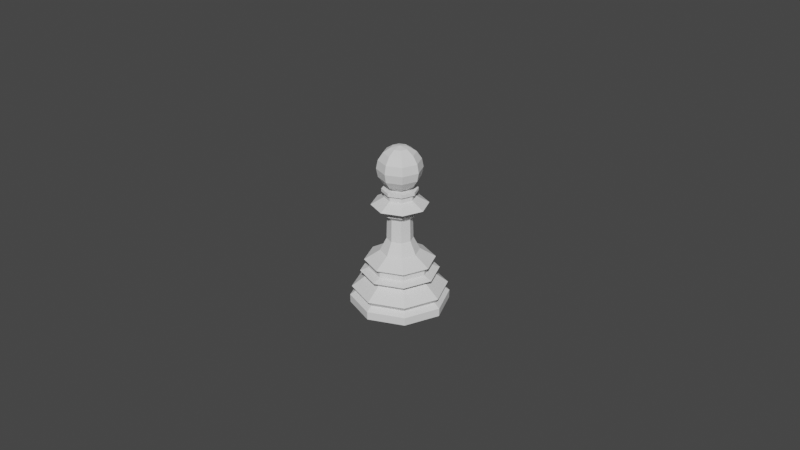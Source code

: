 # Source: pawn.blend  (saved by Blender 2.80.74; exported with 4.5.12 LTS)
import bpy
from mathutils import Matrix  # noqa: F401  (used for matrix-valued properties, if any)

bpy.ops.wm.read_factory_settings(use_empty=True)
scene = bpy.context.scene
scene.name = 'Scene'

# ---- collections
col_collection = bpy.data.collections.new('Collection'); scene.collection.children.link(col_collection)

# ---- world
world_world = bpy.data.worlds.new('World'); scene.world = world_world
world_world.use_nodes = True; world_world.node_tree.nodes.clear()
_N = world_world.node_tree.nodes; _L = world_world.node_tree.links
n0 = _N.new('ShaderNodeOutputWorld'); n0.name = 'World Output'; n0.location = (300, 300)
n1 = _N.new('ShaderNodeBackground'); n1.name = 'Background'; n1.location = (10, 300)
n1.inputs[0].default_value = (0.05088, 0.05088, 0.05088, 1.0)
_L.new(n1.outputs[0], n0.inputs[0])
n0.is_active_output = True
world_world.color = (0.05088, 0.05088, 0.05088)
world_world.use_sun_shadow = False
world_world.sun_shadow_jitter_overblur = 0.0

# ---- meshes
me_cylinder_001 = bpy.data.meshes.new('Cylinder.001')
me_cylinder_001.from_pydata([(3.164e-10, 0.009247, 0.01317), (0.009247, -1.627e-09, 0.01317), (-2.691e-09, -0.009247, 0.01317), (-0.009247, 6.6e-09, 0.01317), (0.006538, 0.006538, 0.01317), (0.006538, -0.006538, 0.01317), (-0.006538, -0.006538, 0.01317), (-0.006538, 0.006538, 0.01317), (1.765e-11, 0.009714, 0.00918), (0.006869, 0.006869, 0.00918), (0.009714, -1.754e-09, 0.00918), (0.006869, -0.006869, 0.00918), (-3.13e-09, -0.009714, 0.00918), (-0.006869, -0.006869, 0.00918), (-0.009714, 6.881e-09, 0.00918), (-0.006869, 0.006869, 0.00918), (-1.17e-10, 0.01449, 0.005431), (0.01024, 0.01024, 0.005431), (0.01449, -2.844e-09, 0.005431), (0.01024, -0.01024, 0.005431), (-4.751e-09, -0.01449, 0.005431), (-0.01024, -0.01024, 0.005431), (-0.01449, 9.996e-09, 0.005431), (-0.01024, 0.01024, 0.005431), (-2.007e-10, 0.01315, 0.003858), (0.009299, 0.009299, 0.003858), (0.01315, -2.541e-09, 0.003858), (0.009299, -0.009299, 0.003858), (-4.364e-09, -0.01315, 0.003858), (-0.009299, -0.009299, 0.003858), (-0.01315, 9.087e-09, 0.003858), (-0.009299, 0.009299, 0.003858), (-2.961e-10, 0.01502, 0.002517), (0.01062, 0.01062, 0.002517), (0.01502, -3.019e-09, 0.002517), (0.01062, -0.01062, 0.002517), (-4.964e-09, -0.01502, 0.002517), (-0.01062, -0.01062, 0.002517), (-0.01502, 1.021e-08, 0.002517), (-0.01062, 0.01062, 0.002517), (-6.82e-10, 0.01497, -2.22e-16), (0.01058, 0.01058, -2.22e-16), (0.01497, -3.189e-09, -2.22e-16), (0.01058, -0.01058, -2.22e-16), (-4.923e-09, -0.01497, -2.22e-16), (-0.01058, -0.01058, -2.22e-16), (-0.01497, 9.735e-09, -2.22e-16), (-0.01058, 0.01058, -2.22e-16), (1.518e-10, 0.01192, 0.01066), (0.008427, 0.008427, 0.01066), (0.01192, -2.305e-09, 0.01066), (0.008427, -0.008427, 0.01066), (-3.718e-09, -0.01192, 0.01066), (-0.008427, -0.008427, 0.01066), (-0.01192, 8.294e-09, 0.01066), (-0.008427, 0.008427, 0.01066), (1.962e-10, 0.009343, 0.01164), (0.006606, 0.006606, 0.01164), (0.009343, -1.654e-09, 0.01164), (0.006606, -0.006606, 0.01164), (-2.842e-09, -0.009343, 0.01164), (-0.006606, -0.006606, 0.01164), (-0.009343, 6.658e-09, 0.01164), (-0.006606, 0.006606, 0.01164), (0.006046, 0.006046, 0.03231), (1.944e-09, 0.00855, 0.03231), (0.00855, -1.453e-09, 0.03231), (0.006046, -0.006046, 0.03231), (-8.423e-10, -0.00855, 0.03231), (-0.006046, -0.006046, 0.03231), (-0.00855, 6.158e-09, 0.03231), (-0.006046, 0.006046, 0.03231), (-0.003964, 3.185e-09, 0.0212), (-0.002803, 0.002803, 0.0212), (-1.5e-10, -0.003964, 0.0212), (-0.002803, -0.002803, 0.0212), (0.003964, -3.429e-10, 0.0212), (0.002803, -0.002803, 0.0212), (1.142e-09, 0.003964, 0.0212), (0.002803, 0.002803, 0.0212), (-0.005421, 4.133e-09, 0.03116), (2.24e-10, -0.005421, 0.03116), (0.005421, -6.925e-10, 0.03116), (1.99e-09, 0.005421, 0.03116), (-0.003833, 0.003833, 0.03116), (-0.003833, -0.003833, 0.03116), (0.003833, -0.003833, 0.03116), (0.003833, 0.003833, 0.03116), (0.003259, 0.003259, 0.03457), (0.004608, 1.221e-10, 0.03457), (0.003259, -0.003259, 0.03457), (1.332e-09, -0.004608, 0.03457), (-0.003259, -0.003259, 0.03457), (-0.004608, 1.904e-09, 0.03457), (-0.003259, 0.003259, 0.03457), (1.918e-09, 0.004608, 0.03457), (0.00755, 0.00755, 0.01434), (0.00755, -0.00755, 0.01434), (-0.00755, -0.00755, 0.01434), (-0.00755, 0.00755, 0.01434), (-0.01068, 7.509e-09, 0.01434), (-3.075e-09, -0.01068, 0.01434), (0.01068, -1.992e-09, 0.01434), (3.986e-10, 0.01068, 0.01434), (-0.005945, 4.477e-09, 0.01728), (-1.195e-09, -0.005945, 0.01728), (0.005945, -8.134e-10, 0.01728), (7.398e-10, 0.005945, 0.01728), (0.004204, 0.004204, 0.01728), (0.004204, -0.004204, 0.01728), (-0.004204, -0.004204, 0.01728), (-0.004204, 0.004204, 0.01728), (-0.002676, 0.002676, 0.02824), (-0.002676, -0.002676, 0.02824), (0.002676, -0.002676, 0.02824), (0.002676, 0.002676, 0.02824), (-0.003785, 3.077e-09, 0.02824), (5.446e-10, -0.003785, 0.02824), (0.003785, -2.92e-10, 0.02824), (1.778e-09, 0.003785, 0.02824), (-0.005526, 4.183e-09, 0.02978), (4.971e-11, -0.005526, 0.02978), (0.005526, -7.359e-10, 0.02978), (1.85e-09, 0.005526, 0.02978), (-0.003908, 0.003908, 0.02978), (-0.003908, -0.003908, 0.02978), (0.003908, -0.003908, 0.02978), (0.003908, 0.003908, 0.02978), (0.004656, -1.488e-10, 0.03454), (0.003293, -0.003293, 0.03454), (1.024e-09, -0.004656, 0.03454), (-0.003293, -0.003293, 0.03454), (-0.004656, 2.621e-09, 0.03454), (-0.003293, 0.003293, 0.03454), (1.999e-09, 0.004656, 0.03454), (0.003293, 0.003293, 0.03454), (0.004656, -1.488e-10, 0.03594), (0.003293, -0.003293, 0.03594), (1.024e-09, -0.004656, 0.03594), (-0.003293, -0.003293, 0.03594), (-0.004656, 2.621e-09, 0.03594), (-0.003293, 0.003293, 0.03594), (1.999e-09, 0.004656, 0.03594), (0.003293, 0.003293, 0.03594), (0.005423, -3.172e-10, 0.03638), (0.003835, -0.003835, 0.03638), (8.182e-10, -0.005423, 0.03638), (-0.003835, -0.003835, 0.03638), (-0.005423, 2.909e-09, 0.03638), (-0.003835, 0.003835, 0.03638), (1.954e-09, 0.005423, 0.03638), (0.003835, 0.003835, 0.03638), (0.002665, 2.735e-10, 0.03737), (0.001884, -0.001884, 0.03737), (1.527e-09, -0.002665, 0.03737), (-0.001884, -0.001884, 0.03737), (-0.002665, 1.859e-09, 0.03737), (-0.001884, 0.001884, 0.03737), (2.085e-09, 0.002665, 0.03737), (0.001884, 0.001884, 0.03737), (-9.366e-05, 0.002603, 0.04992), (-0.0001319, 0.004816, 0.0388), (0.001766, 0.00187, 0.04992), (0.003303, 0.003462, 0.04845), (0.004331, 0.004526, 0.04623), (0.004692, 0.004899, 0.04362), (0.004331, 0.004526, 0.04101), (0.003303, 0.003462, 0.0388), (0.001766, 0.00187, 0.03732), (0.002562, 3.722e-05, 0.04992), (0.004775, 7.544e-05, 0.04845), (0.006254, 0.000101, 0.04623), (0.006773, 0.0001099, 0.04362), (0.006254, 0.000101, 0.04101), (0.004775, 7.544e-05, 0.0388), (0.002562, 3.722e-05, 0.03732), (0.001829, -0.001822, 0.04992), (0.003421, -0.00336, 0.04845), (0.004485, -0.004387, 0.04623), (0.004858, -0.004748, 0.04362), (0.004485, -0.004387, 0.04101), (0.003421, -0.00336, 0.0388), (0.001829, -0.001822, 0.03732), (-3.505e-06, -0.002618, 0.04992), (3.471e-05, -0.004832, 0.04845), (6.024e-05, -0.00631, 0.04623), (6.921e-05, -0.00683, 0.04362), (6.024e-05, -0.00631, 0.04101), (3.471e-05, -0.004832, 0.0388), (-3.505e-06, -0.002618, 0.03732), (-0.001863, -0.001886, 0.04992), (-0.003401, -0.003478, 0.04845), (-0.004428, -0.004541, 0.04623), (-0.004789, -0.004915, 0.04362), (-0.004428, -0.004541, 0.04101), (-0.003401, -0.003478, 0.0388), (-0.001863, -0.001886, 0.03732), (-0.005399, 2.923e-09, 0.03724), (-0.003818, 0.003818, 0.03724), (-0.002659, -5.293e-05, 0.04992), (-0.004872, -9.115e-05, 0.04845), (-0.006351, -0.0001167, 0.04623), (-0.00687, -0.0001256, 0.04362), (-0.006351, -0.0001167, 0.04101), (-0.004872, -9.115e-05, 0.0388), (-0.002659, -5.293e-05, 0.03732), (8.357e-10, -0.005399, 0.03724), (0.003818, 0.003818, 0.03724), (-0.001926, 0.001806, 0.04992), (-0.003518, 0.003344, 0.04845), (-0.004582, 0.004372, 0.04623), (-0.004956, 0.004733, 0.04362), (-0.004582, 0.004372, 0.04101), (-0.003518, 0.003344, 0.0388), (-0.001926, 0.001806, 0.03732), (1.966e-09, 0.005399, 0.03724), (-4.858e-05, -7.856e-06, 0.05044), (0.003818, -0.003818, 0.03724), (-0.0001319, 0.004816, 0.04845), (-0.0001574, 0.006295, 0.04623), (-0.0001664, 0.006814, 0.04362), (-0.0001574, 0.006295, 0.04101), (0.005399, -2.896e-10, 0.03724), (-9.366e-05, 0.002603, 0.03732), (-0.003818, -0.003818, 0.03724)], [], [(42, 41, 33, 34), (43, 42, 34, 35), (44, 43, 35, 36), (45, 44, 36, 37), (46, 45, 37, 38), (47, 46, 38, 39), (40, 47, 39, 32), (108, 79, 76, 106), (84, 80, 70, 71), (17, 16, 8, 9), (40, 41, 42, 43, 44, 45, 46, 47), (25, 26, 34, 33), (25, 33, 32, 24), (24, 31, 23, 16), (31, 30, 22, 23), (30, 29, 21, 22), (29, 28, 20, 21), (28, 27, 19, 20), (27, 26, 18, 19), (10, 9, 49, 50), (40, 32, 33, 41), (24, 32, 39, 31), (30, 31, 39, 38), (29, 30, 38, 37), (28, 29, 37, 36), (27, 28, 36, 35), (26, 27, 35, 34), (18, 17, 9, 10), (26, 25, 17, 18), (25, 24, 16, 17), (16, 23, 15, 8), (23, 22, 14, 15), (22, 21, 13, 14), (21, 20, 12, 13), (20, 19, 11, 12), (19, 18, 10, 11), (63, 56, 48, 55), (111, 73, 78, 107), (104, 72, 73, 111), (110, 75, 72, 104), (105, 74, 75, 110), (109, 77, 74, 105), (106, 76, 77, 109), (11, 10, 50, 51), (12, 11, 51, 52), (13, 12, 52, 53), (14, 13, 53, 54), (15, 14, 54, 55), (8, 15, 55, 48), (9, 8, 48, 49), (49, 57, 58, 50), (50, 58, 59, 51), (51, 59, 60, 52), (52, 60, 61, 53), (53, 61, 62, 54), (54, 62, 63, 55), (56, 0, 4, 57), (48, 56, 57, 49), (85, 81, 68, 69), (86, 82, 66, 67), (87, 83, 65, 64), (83, 84, 71, 65), (80, 85, 69, 70), (81, 86, 67, 68), (82, 87, 64, 66), (57, 4, 1, 58), (62, 3, 7, 63), (60, 2, 6, 61), (58, 1, 5, 59), (0, 103, 96, 4), (63, 7, 0, 56), (61, 6, 3, 62), (59, 5, 2, 60), (122, 127, 87, 82), (121, 126, 86, 81), (120, 125, 85, 80), (123, 124, 84, 83), (127, 123, 83, 87), (126, 122, 82, 86), (125, 121, 81, 85), (124, 120, 80, 84), (107, 78, 79, 108), (1, 102, 97, 5), (5, 97, 101, 2), (2, 101, 98, 6), (6, 98, 100, 3), (3, 100, 99, 7), (7, 99, 103, 0), (4, 96, 102, 1), (103, 107, 108, 96), (102, 106, 109, 97), (97, 109, 105, 101), (101, 105, 110, 98), (98, 110, 104, 100), (100, 104, 111, 99), (99, 111, 107, 103), (96, 108, 106, 102), (73, 72, 116, 112), (75, 74, 117, 113), (77, 76, 118, 114), (79, 78, 119, 115), (78, 73, 112, 119), (72, 75, 113, 116), (74, 77, 114, 117), (76, 79, 115, 118), (112, 116, 120, 124), (113, 117, 121, 125), (114, 118, 122, 126), (115, 119, 123, 127), (119, 112, 124, 123), (116, 113, 125, 120), (117, 114, 126, 121), (118, 115, 127, 122), (66, 128, 129, 67), (70, 132, 133, 71), (68, 130, 131, 69), (71, 133, 134, 65), (69, 131, 132, 70), (67, 129, 130, 68), (66, 64, 135, 128), (65, 134, 135, 64), (132, 131, 139, 140), (131, 130, 138, 139), (129, 128, 136, 137), (135, 134, 142, 143), (130, 129, 137, 138), (134, 133, 141, 142), (133, 132, 140, 141), (128, 135, 143, 136), (143, 142, 150, 151), (138, 137, 145, 146), (142, 141, 149, 150), (141, 140, 148, 149), (136, 143, 151, 144), (140, 139, 147, 148), (139, 138, 146, 147), (137, 136, 144, 145), (224, 206, 154, 155), (217, 222, 152, 153), (207, 215, 158, 159), (206, 217, 153, 154), (215, 198, 157, 158), (198, 197, 156, 157), (222, 207, 159, 152), (197, 224, 155, 156), (153, 182, 189, 154), (218, 160, 162, 163), (223, 161, 167, 168), (221, 220, 165, 166), (219, 218, 163, 164), (160, 216, 162), (146, 145, 217, 206), (161, 221, 166, 167), (220, 219, 164, 165), (166, 165, 172, 173), (164, 163, 170, 171), (162, 216, 169), (150, 149, 198, 215), (167, 166, 173, 174), (165, 164, 171, 172), (163, 162, 169, 170), (168, 167, 174, 175), (149, 148, 197, 198), (174, 173, 180, 181), (172, 171, 178, 179), (170, 169, 176, 177), (175, 174, 181, 182), (173, 172, 179, 180), (171, 170, 177, 178), (169, 216, 176), (179, 178, 185, 186), (177, 176, 183, 184), (182, 181, 188, 189), (180, 179, 186, 187), (178, 177, 184, 185), (176, 216, 183), (144, 151, 207, 222), (181, 180, 187, 188), (189, 188, 195, 196), (187, 186, 193, 194), (185, 184, 191, 192), (183, 216, 190), (148, 147, 224, 197), (188, 187, 194, 195), (186, 185, 192, 193), (184, 183, 190, 191), (192, 191, 200, 201), (190, 216, 199), (145, 144, 222, 217), (195, 194, 203, 204), (193, 192, 201, 202), (191, 190, 199, 200), (196, 195, 204, 205), (194, 193, 202, 203), (147, 146, 206, 224), (204, 203, 212, 213), (202, 201, 210, 211), (200, 199, 208, 209), (205, 204, 213, 214), (203, 202, 211, 212), (201, 200, 209, 210), (199, 216, 208), (209, 208, 160, 218), (214, 213, 161, 223), (212, 211, 220, 221), (210, 209, 218, 219), (208, 216, 160), (151, 150, 215, 207), (213, 212, 221, 161), (211, 210, 219, 220), (154, 189, 196, 155), (155, 196, 205, 156), (156, 205, 214, 157), (157, 214, 223, 158), (158, 223, 168, 159), (159, 168, 175, 152), (152, 175, 182, 153)])
_uv = me_cylinder_001.uv_layers.new(name='UVMap')
_uv.uv.foreach_set('vector', [0.9813, 0.25, 0.9135, 0.4135, 0.8815, 0.6086, 0.7889, 0.5812, 0.9135, 0.08645, 0.9813, 0.25, 0.7889, 0.5812, 0.6735, 0.5537, 0.75, 0.01871, 0.9135, 0.08645, 0.6735, 0.5537, 0.542, 0.5423, 0.5865, 0.08645, 0.75, 0.01871, 0.542, 0.5423, 0.4105, 0.5537, 0.5187, 0.25, 0.5865, 0.08645, 0.4105, 0.5537, 0.2951, 0.5812, 0.5865, 0.4135, 0.5187, 0.25, 0.2951, 0.5812, 0.2025, 0.6086, 0.75, 0.4813, 0.5865, 0.4135, 0.2025, 0.6086, 0.1257, 0.62, 0.8751, 0.9865, 0.875, 1.0, 0.75, 1.0, 0.75, 0.9865, 0.125, 1.0, 0.25, 1.0, 0.2691, 0.9612, 0.1528, 0.9612, 0.8755, 0.7429, 0.9936, 0.7437, 1.002, 0.8499, 0.8751, 0.8498, 0.75, 0.4813, 0.9135, 0.4135, 0.9813, 0.25, 0.9135, 0.08645, 0.75, 0.01871, 0.5865, 0.08645, 0.5187, 0.25, 0.5865, 0.4135, 0.8765, 0.6822, 0.759, 0.6758, 0.7889, 0.5812, 0.8815, 0.6086, 0.8765, 0.6822, 0.8815, 0.6086, 0.9583, 0.62, 0.9894, 0.6848, 0.02996, 0.6848, 0.1428, 0.6822, 0.13, 0.7429, 0.01179, 0.7437, 0.1428, 0.6822, 0.2603, 0.6758, 0.2529, 0.7411, 0.13, 0.7429, 0.2603, 0.6758, 0.3831, 0.6694, 0.3773, 0.7393, 0.2529, 0.7411, 0.3831, 0.6694, 0.5097, 0.6668, 0.5027, 0.7385, 0.3773, 0.7393, 0.5097, 0.6668, 0.6362, 0.6694, 0.6282, 0.7393, 0.5027, 0.7385, 0.6362, 0.6694, 0.759, 0.6758, 0.7526, 0.7411, 0.6282, 0.7393, 0.7504, 0.8495, 0.8751, 0.8498, 0.875, 0.9257, 0.7502, 0.9255, 0.75, 0.4813, 0.9583, 0.62, 0.8815, 0.6086, 0.9135, 0.4135, 0.02996, 0.6848, 0.1257, 0.62, 0.2025, 0.6086, 0.1428, 0.6822, 0.2603, 0.6758, 0.1428, 0.6822, 0.2025, 0.6086, 0.2951, 0.5812, 0.3831, 0.6694, 0.2603, 0.6758, 0.2951, 0.5812, 0.4105, 0.5537, 0.5097, 0.6668, 0.3831, 0.6694, 0.4105, 0.5537, 0.542, 0.5423, 0.6362, 0.6694, 0.5097, 0.6668, 0.542, 0.5423, 0.6735, 0.5537, 0.759, 0.6758, 0.6362, 0.6694, 0.6735, 0.5537, 0.7889, 0.5812, 0.7526, 0.7411, 0.8755, 0.7429, 0.8751, 0.8498, 0.7504, 0.8495, 0.759, 0.6758, 0.8765, 0.6822, 0.8755, 0.7429, 0.7526, 0.7411, 0.8765, 0.6822, 0.9894, 0.6848, 0.9936, 0.7437, 0.8755, 0.7429, 0.01179, 0.7437, 0.13, 0.7429, 0.1258, 0.8498, -0.0008605, 0.8499, 0.13, 0.7429, 0.2529, 0.7411, 0.2504, 0.8495, 0.1258, 0.8498, 0.2529, 0.7411, 0.3773, 0.7393, 0.3754, 0.8492, 0.2504, 0.8495, 0.3773, 0.7393, 0.5027, 0.7385, 0.5004, 0.849, 0.3754, 0.8492, 0.5027, 0.7385, 0.6282, 0.7393, 0.6255, 0.8492, 0.5004, 0.849, 0.6282, 0.7393, 0.7526, 0.7411, 0.7504, 0.8495, 0.6255, 0.8492, 0.1252, 0.9663, 0.001443, 0.9664, 0.005048, 0.9257, 0.1255, 0.9257, 0.125, 0.9865, 0.125, 1.0, -9.313e-10, 1.0, -0.006776, 0.9866, 0.25, 0.9865, 0.25, 1.0, 0.125, 1.0, 0.125, 0.9865, 0.375, 0.9865, 0.375, 1.0, 0.25, 1.0, 0.25, 0.9865, 0.5, 0.9865, 0.5, 1.0, 0.375, 1.0, 0.375, 0.9865, 0.625, 0.9865, 0.625, 1.0, 0.5, 1.0, 0.5, 0.9865, 0.75, 0.9865, 0.75, 1.0, 0.625, 1.0, 0.625, 0.9865, 0.6255, 0.8492, 0.7504, 0.8495, 0.7502, 0.9255, 0.6253, 0.9254, 0.5004, 0.849, 0.6255, 0.8492, 0.6253, 0.9254, 0.5002, 0.9253, 0.3754, 0.8492, 0.5004, 0.849, 0.5002, 0.9253, 0.3752, 0.9254, 0.2504, 0.8495, 0.3754, 0.8492, 0.3752, 0.9254, 0.2502, 0.9255, 0.1258, 0.8498, 0.2504, 0.8495, 0.2502, 0.9255, 0.1255, 0.9257, -0.0008605, 0.8499, 0.1258, 0.8498, 0.1255, 0.9257, 0.005048, 0.9257, 0.8751, 0.8498, 1.002, 0.8499, 0.9954, 0.9257, 0.875, 0.9257, 0.875, 0.9257, 0.875, 0.9663, 0.7501, 0.9663, 0.7502, 0.9255, 0.7502, 0.9255, 0.7501, 0.9663, 0.6251, 0.9662, 0.6253, 0.9254, 0.6253, 0.9254, 0.6251, 0.9662, 0.5001, 0.9662, 0.5002, 0.9253, 0.5002, 0.9253, 0.5001, 0.9662, 0.3751, 0.9662, 0.3752, 0.9254, 0.3752, 0.9254, 0.3751, 0.9662, 0.2501, 0.9663, 0.2502, 0.9255, 0.2502, 0.9255, 0.2501, 0.9663, 0.1252, 0.9663, 0.1255, 0.9257, 0.9988, 0.9664, 1.002, 0.9725, 0.8751, 0.9725, 0.875, 0.9663, 0.9954, 0.9257, 0.9988, 0.9664, 0.875, 0.9663, 0.875, 0.9257, 0.375, 1.0, 0.5, 1.0, 0.4834, 0.9612, 0.3584, 0.9612, 0.625, 1.0, 0.75, 1.0, 0.7334, 0.9612, 0.6084, 0.9612, 0.875, 1.0, 0.9998, 1.0, 0.9688, 0.9374, 0.8584, 0.9612, 0.0002299, 1.0, 0.125, 1.0, 0.1528, 0.9612, 0.01567, 0.985, 0.25, 1.0, 0.375, 1.0, 0.3584, 0.9612, 0.2691, 0.9612, 0.5, 1.0, 0.625, 1.0, 0.6084, 0.9612, 0.4834, 0.9612, 0.75, 1.0, 0.875, 1.0, 0.8584, 0.9612, 0.7334, 0.9612, 0.875, 0.9663, 0.8751, 0.9725, 0.7501, 0.9724, 0.7501, 0.9663, 0.2501, 0.9663, 0.2501, 0.9724, 0.1251, 0.9725, 0.1252, 0.9663, 0.5001, 0.9662, 0.5001, 0.9723, 0.3751, 0.9724, 0.3751, 0.9662, 0.7501, 0.9663, 0.7501, 0.9724, 0.6251, 0.9724, 0.6251, 0.9662, 1.002, 0.9725, 1.008, 0.9765, 0.8751, 0.9765, 0.8751, 0.9725, 0.1252, 0.9663, 0.1251, 0.9725, -0.002027, 0.9725, 0.001443, 0.9664, 0.3751, 0.9662, 0.3751, 0.9724, 0.2501, 0.9724, 0.2501, 0.9663, 0.6251, 0.9662, 0.6251, 0.9724, 0.5001, 0.9723, 0.5001, 0.9662, 0.75, 1.0, 0.875, 1.0, 0.875, 1.0, 0.75, 1.0, 0.5, 1.0, 0.625, 1.0, 0.625, 1.0, 0.5, 1.0, 0.25, 1.0, 0.375, 1.0, 0.375, 1.0, 0.25, 1.0, -0.001316, 1.0, 0.125, 1.0, 0.125, 1.0, 0.0002299, 1.0, 0.875, 1.0, 1.001, 1.0, 0.9998, 1.0, 0.875, 1.0, 0.625, 1.0, 0.75, 1.0, 0.75, 1.0, 0.625, 1.0, 0.375, 1.0, 0.5, 1.0, 0.5, 1.0, 0.375, 1.0, 0.125, 1.0, 0.25, 1.0, 0.25, 1.0, 0.125, 1.0, 1.007, 0.9866, 1.0, 1.0, 0.875, 1.0, 0.8751, 0.9865, 0.7501, 0.9724, 0.7501, 0.9764, 0.6251, 0.9764, 0.6251, 0.9724, 0.6251, 0.9724, 0.6251, 0.9764, 0.5001, 0.9764, 0.5001, 0.9723, 0.5001, 0.9723, 0.5001, 0.9764, 0.3751, 0.9764, 0.3751, 0.9724, 0.3751, 0.9724, 0.3751, 0.9764, 0.2501, 0.9764, 0.2501, 0.9724, 0.2501, 0.9724, 0.2501, 0.9764, 0.125, 0.9765, 0.1251, 0.9725, 0.1251, 0.9725, 0.125, 0.9765, -0.007867, 0.9765, -0.002027, 0.9725, 0.8751, 0.9725, 0.8751, 0.9765, 0.7501, 0.9764, 0.7501, 0.9724, 1.008, 0.9765, 1.007, 0.9866, 0.8751, 0.9865, 0.8751, 0.9765, 0.7501, 0.9764, 0.75, 0.9865, 0.625, 0.9865, 0.6251, 0.9764, 0.6251, 0.9764, 0.625, 0.9865, 0.5, 0.9865, 0.5001, 0.9764, 0.5001, 0.9764, 0.5, 0.9865, 0.375, 0.9865, 0.3751, 0.9764, 0.3751, 0.9764, 0.375, 0.9865, 0.25, 0.9865, 0.2501, 0.9764, 0.2501, 0.9764, 0.25, 0.9865, 0.125, 0.9865, 0.125, 0.9765, 0.125, 0.9765, 0.125, 0.9865, -0.006776, 0.9866, -0.007867, 0.9765, 0.8751, 0.9765, 0.8751, 0.9865, 0.75, 0.9865, 0.7501, 0.9764, 0.125, 1.0, 0.25, 1.0, 0.25, 1.0, 0.125, 1.0, 0.375, 1.0, 0.5, 1.0, 0.5, 1.0, 0.375, 1.0, 0.625, 1.0, 0.75, 1.0, 0.75, 1.0, 0.625, 1.0, 0.875, 1.0, 1.0, 1.0, 1.003, 1.0, 0.875, 1.0, -9.313e-10, 1.0, 0.125, 1.0, 0.125, 1.0, -0.002558, 1.0, 0.25, 1.0, 0.375, 1.0, 0.375, 1.0, 0.25, 1.0, 0.5, 1.0, 0.625, 1.0, 0.625, 1.0, 0.5, 1.0, 0.75, 1.0, 0.875, 1.0, 0.875, 1.0, 0.75, 1.0, 0.125, 1.0, 0.25, 1.0, 0.25, 1.0, 0.125, 1.0, 0.375, 1.0, 0.5, 1.0, 0.5, 1.0, 0.375, 1.0, 0.625, 1.0, 0.75, 1.0, 0.75, 1.0, 0.625, 1.0, 0.875, 1.0, 1.003, 1.0, 1.001, 1.0, 0.875, 1.0, -0.002558, 1.0, 0.125, 1.0, 0.125, 1.0, -0.001316, 1.0, 0.25, 1.0, 0.375, 1.0, 0.375, 1.0, 0.25, 1.0, 0.5, 1.0, 0.625, 1.0, 0.625, 1.0, 0.5, 1.0, 0.75, 1.0, 0.875, 1.0, 0.875, 1.0, 0.75, 1.0, 0.7334, 0.9612, 0.5708, 0.6031, 0.5847, 0.8847, 0.6084, 0.9612, 0.2691, 0.9612, 0.5217, 0.6031, 0.2168, 0.8847, 0.1528, 0.9612, 0.4834, 0.9612, 0.3208, 0.6031, 0.3347, 0.8847, 0.3584, 0.9612, 0.1528, 0.9612, 0.4007, 0.6022, 0.09097, 0.8921, 0.01567, 0.985, 0.3584, 0.9612, 0.1944, 0.6031, 0.2209, 0.8847, 0.2691, 0.9612, 0.6084, 0.9612, 0.4458, 0.6031, 0.4597, 0.8847, 0.4834, 0.9612, 0.7334, 0.9612, 0.8584, 0.9612, 0.6958, 0.6031, 0.7097, 0.8847, 0.9688, 0.9374, 0.8162, 0.5956, 0.8352, 0.8856, 0.8584, 0.9612, 0.2209, 0.8847, 0.1944, 0.6031, 0.1944, 0.6031, 0.2209, 0.8847, 0.3347, 0.8847, 0.3208, 0.6031, 0.3208, 0.6031, 0.3347, 0.8847, 0.5847, 0.8847, 0.5708, 0.6031, 0.5708, 0.6031, 0.5847, 0.8847, 0.8352, 0.8856, 0.8162, 0.5956, 0.8162, 0.5956, 0.8352, 0.8856, 0.4597, 0.8847, 0.4458, 0.6031, 0.4458, 0.6031, 0.4597, 0.8847, 0.09097, 0.8921, 0.4007, 0.6022, 0.4007, 0.6022, 0.09097, 0.8921, 0.2168, 0.8847, 0.5217, 0.6031, 0.5217, 0.6031, 0.2168, 0.8847, 0.7097, 0.8847, 0.6958, 0.6031, 0.6958, 0.6031, 0.7097, 0.8847, 0.8352, 0.8856, 0.8162, 0.5956, 0.8162, 0.5956, 0.8352, 0.8856, 0.4597, 0.8847, 0.4458, 0.6031, 0.4458, 0.6031, 0.4597, 0.8847, 0.09097, 0.8921, 0.4007, 0.6022, 0.4007, 0.6022, 0.09097, 0.8921, 0.2168, 0.8847, 0.5217, 0.6031, 0.5217, 0.6031, 0.2168, 0.8847, 0.7097, 0.8847, 0.6958, 0.6031, 0.6958, 0.6031, 0.7097, 0.8847, 0.2209, 0.8847, 0.1944, 0.6031, 0.1944, 0.6031, 0.2209, 0.8847, 0.3347, 0.8847, 0.3208, 0.6031, 0.3208, 0.6031, 0.3347, 0.8847, 0.5847, 0.8847, 0.5708, 0.6031, 0.5708, 0.6031, 0.5847, 0.8847, 0.3346, 0.8826, 0.3209, 0.6051, 0.3208, 0.6031, 0.3347, 0.8847, 0.5846, 0.8826, 0.5709, 0.6051, 0.5708, 0.6031, 0.5847, 0.8847, 0.8351, 0.8835, 0.8163, 0.5977, 0.8162, 0.5956, 0.8352, 0.8856, 0.4596, 0.8826, 0.4459, 0.6051, 0.4458, 0.6031, 0.4597, 0.8847, 0.09321, 0.89, 0.3985, 0.6043, 0.4007, 0.6022, 0.09097, 0.8921, 0.219, 0.8826, 0.5195, 0.6051, 0.5217, 0.6031, 0.2168, 0.8847, 0.7096, 0.8826, 0.6959, 0.6051, 0.6958, 0.6031, 0.7097, 0.8847, 0.2207, 0.8826, 0.1946, 0.6051, 0.1944, 0.6031, 0.2209, 0.8847, 0.375, 0.125, 0.25, 0.125, 0.4597, 0.8847, 0.4458, 0.6031, 0.75, 0.75, 0.75, 0.875, 0.625, 0.875, 0.625, 0.75, 0.75, 0.125, 0.75, 0.25, 0.625, 0.25, 0.625, 0.125, 0.75, 0.375, 0.75, 0.5, 0.625, 0.5, 0.625, 0.375, 0.75, 0.625, 0.75, 0.75, 0.625, 0.75, 0.625, 0.625, 0.75, 0.875, 0.6875, 1.0, 0.625, 0.875, 0.4597, 0.8847, 0.4458, 0.6031, 0.4459, 0.6051, 0.4596, 0.8826, 0.75, 0.25, 0.75, 0.375, 0.625, 0.375, 0.625, 0.25, 0.75, 0.5, 0.75, 0.625, 0.625, 0.625, 0.625, 0.5, 0.625, 0.375, 0.625, 0.5, 0.5, 0.5, 0.5, 0.375, 0.625, 0.625, 0.625, 0.75, 0.5, 0.75, 0.5, 0.625, 0.625, 0.875, 0.5625, 1.0, 0.5, 0.875, 0.09097, 0.8921, 0.4007, 0.6022, 0.3985, 0.6043, 0.09321, 0.89, 0.625, 0.25, 0.625, 0.375, 0.5, 0.375, 0.5, 0.25, 0.625, 0.5, 0.625, 0.625, 0.5, 0.625, 0.5, 0.5, 0.625, 0.75, 0.625, 0.875, 0.5, 0.875, 0.5, 0.75, 0.625, 0.125, 0.625, 0.25, 0.5, 0.25, 0.5, 0.125, 0.2168, 0.8847, 0.5217, 0.6031, 0.5195, 0.6051, 0.219, 0.8826, 0.5, 0.25, 0.5, 0.375, 0.375, 0.375, 0.375, 0.25, 0.5, 0.5, 0.5, 0.625, 0.375, 0.625, 0.375, 0.5, 0.5, 0.75, 0.5, 0.875, 0.375, 0.875, 0.375, 0.75, 0.5, 0.125, 0.5, 0.25, 0.375, 0.25, 0.375, 0.125, 0.5, 0.375, 0.5, 0.5, 0.375, 0.5, 0.375, 0.375, 0.5, 0.625, 0.5, 0.75, 0.375, 0.75, 0.375, 0.625, 0.5, 0.875, 0.4375, 1.0, 0.375, 0.875, 0.375, 0.5, 0.375, 0.625, 0.25, 0.625, 0.25, 0.5, 0.375, 0.75, 0.375, 0.875, 0.25, 0.875, 0.25, 0.75, 0.375, 0.125, 0.375, 0.25, 0.25, 0.25, 0.25, 0.125, 0.375, 0.375, 0.375, 0.5, 0.25, 0.5, 0.25, 0.375, 0.375, 0.625, 0.375, 0.75, 0.25, 0.75, 0.25, 0.625, 0.375, 0.875, 0.3125, 1.0, 0.25, 0.875, 0.7097, 0.8847, 0.6958, 0.6031, 0.6959, 0.6051, 0.7096, 0.8826, 0.375, 0.25, 0.375, 0.375, 0.25, 0.375, 0.25, 0.25, 0.25, 0.125, 0.25, 0.25, 0.125, 0.25, 0.125, 0.125, 0.25, 0.375, 0.25, 0.5, 0.125, 0.5, 0.125, 0.375, 0.25, 0.625, 0.25, 0.75, 0.125, 0.75, 0.125, 0.625, 0.25, 0.875, 0.1875, 1.0, 0.125, 0.875, 0.2209, 0.8847, 0.1944, 0.6031, 0.1946, 0.6051, 0.2207, 0.8826, 0.25, 0.25, 0.25, 0.375, 0.125, 0.375, 0.125, 0.25, 0.25, 0.5, 0.25, 0.625, 0.125, 0.625, 0.125, 0.5, 0.25, 0.75, 0.25, 0.875, 0.125, 0.875, 0.125, 0.75, 0.125, 0.625, 0.125, 0.75, 0.0, 0.75, 0.0, 0.625, 0.125, 0.875, 0.0625, 1.0, 0.0, 0.875, 0.5847, 0.8847, 0.5708, 0.6031, 0.5709, 0.6051, 0.5846, 0.8826, 0.125, 0.25, 0.125, 0.375, 0.0, 0.375, 0.0, 0.25, 0.125, 0.5, 0.125, 0.625, 0.0, 0.625, 0.0, 0.5, 0.125, 0.75, 0.125, 0.875, 0.0, 0.875, 0.0, 0.75, 0.125, 0.125, 0.125, 0.25, 0.0, 0.25, 0.0, 0.125, 0.125, 0.375, 0.125, 0.5, 0.0, 0.5, 0.0, 0.375, 0.3347, 0.8847, 0.3208, 0.6031, 0.3209, 0.6051, 0.3346, 0.8826, 1.0, 0.25, 1.0, 0.375, 0.875, 0.375, 0.875, 0.25, 1.0, 0.5, 1.0, 0.625, 0.875, 0.625, 0.875, 0.5, 1.0, 0.75, 1.0, 0.875, 0.875, 0.875, 0.875, 0.75, 1.0, 0.125, 1.0, 0.25, 0.875, 0.25, 0.875, 0.125, 1.0, 0.375, 1.0, 0.5, 0.875, 0.5, 0.875, 0.375, 1.0, 0.625, 1.0, 0.75, 0.875, 0.75, 0.875, 0.625, 1.0, 0.875, 0.9375, 1.0, 0.875, 0.875, 0.875, 0.75, 0.875, 0.875, 0.75, 0.875, 0.75, 0.75, 0.875, 0.125, 0.875, 0.25, 0.75, 0.25, 0.75, 0.125, 0.875, 0.375, 0.875, 0.5, 0.75, 0.5, 0.75, 0.375, 0.875, 0.625, 0.875, 0.75, 0.75, 0.75, 0.75, 0.625, 0.875, 0.875, 0.8125, 1.0, 0.75, 0.875, 0.8352, 0.8856, 0.8162, 0.5956, 0.8163, 0.5977, 0.8351, 0.8835, 0.875, 0.25, 0.875, 0.375, 0.75, 0.375, 0.75, 0.25, 0.875, 0.5, 0.875, 0.625, 0.75, 0.625, 0.75, 0.5, 0.25, 0.125, 0.125, 0.125, 0.3347, 0.8847, 0.3208, 0.6031, 0.125, 0.125, 0.0, 0.125, 0.2209, 0.8847, 0.1944, 0.6031, 1.0, 0.125, 0.875, 0.125, 0.2168, 0.8847, 0.5217, 0.6031, 0.875, 0.125, 0.75, 0.125, 0.09097, 0.8921, 0.4007, 0.6022, 0.75, 0.125, 0.625, 0.125, 0.8352, 0.8856, 0.8162, 0.5956, 0.625, 0.125, 0.5, 0.125, 0.7097, 0.8847, 0.6958, 0.6031, 0.5, 0.125, 0.375, 0.125, 0.5847, 0.8847, 0.5708, 0.6031])
me_cylinder_001.use_remesh_preserve_volume = False
me_cylinder_001.use_remesh_preserve_attributes = False
me_cylinder_001.use_mirror_vertex_groups = False
me_cylinder_001.update()

# ---- objects
ob_pawn = bpy.data.objects.new('Pawn', me_cylinder_001)

# ---- transforms, parenting, visibility, modifiers, constraints
ob_pawn.location = (-1.513e-09, -9.313e-10, -1.877e-09)
ob_pawn.lineart.crease_threshold = 0.0

# ---- collection membership
col_collection.objects.link(ob_pawn)

# ---- scene / render settings (as saved in the file)
scene.frame_start = 1; scene.frame_end = 250; scene.frame_set(0)
scene.render.engine = 'CYCLES'
scene.cycles.preview_pause = True
scene.cycles.use_denoising = False
scene.cycles.samples = 128
scene.cycles.sampling_pattern = 'TABULATED_SOBOL'
scene.cycles.use_adaptive_sampling = False
scene.cycles.use_light_tree = False
scene.view_settings.view_transform = 'Filmic'
bpy.context.view_layer.update()

# ---- added for rendering (the .blend has no active camera and no usable light): camera, sun
cam_auto = bpy.data.cameras.new('AutoCamera')
cam_auto.lens = 50.0
cam_auto.sensor_width = 36.0
cam_auto.clip_end = 1000.0
ob_auto_camera = bpy.data.objects.new('AutoCamera', cam_auto)
scene.collection.objects.link(ob_auto_camera)
ob_auto_camera.location = (0.185045, -0.222054, 0.173258)
ob_auto_camera.rotation_euler = (1.09748, -7.21219e-08, 0.694738)
scene.camera = ob_auto_camera
light_auto_sun = bpy.data.lights.new('AutoSun', 'SUN')
light_auto_sun.energy = 3.0
light_auto_sun.angle = 0.0523599
ob_auto_sun = bpy.data.objects.new('AutoSun', light_auto_sun)
scene.collection.objects.link(ob_auto_sun)
ob_auto_sun.rotation_euler = (0.872665, 0.174533, 0.523599)
bpy.context.view_layer.update()
